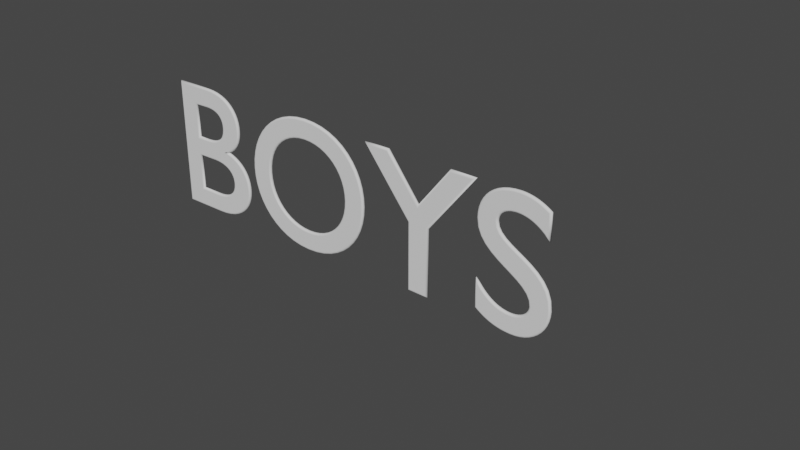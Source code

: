 # Source: boysNeon.blend  (saved by Blender 2.82.7; exported with 4.5.12 LTS)
import bpy
from mathutils import Matrix  # noqa: F401  (used for matrix-valued properties, if any)

bpy.ops.wm.read_factory_settings(use_empty=True)
scene = bpy.context.scene
scene.name = 'Scene'

# ---- collections
col_collection = bpy.data.collections.new('Collection'); scene.collection.children.link(col_collection)

# ---- world
world_world = bpy.data.worlds.new('World'); scene.world = world_world
world_world.use_nodes = True; world_world.node_tree.nodes.clear()
_N = world_world.node_tree.nodes; _L = world_world.node_tree.links
n0 = _N.new('ShaderNodeOutputWorld'); n0.name = 'World Output'; n0.location = (300, 300)
n1 = _N.new('ShaderNodeBackground'); n1.name = 'Background'; n1.location = (10, 300)
n1.inputs[0].default_value = (0.05088, 0.05088, 0.05088, 1.0)
_L.new(n1.outputs[0], n0.inputs[0])
n0.is_active_output = True
world_world.color = (0.05088, 0.05088, 0.05088)
world_world.use_sun_shadow = False
world_world.sun_shadow_jitter_overblur = 0.0

# ---- curves / text
txt_text = bpy.data.curves.new('Text', 'FONT')
txt_text.dimensions = '2D'
txt_text.body = 'BOYS'
txt_text.use_path_clamp = True
txt_text.bevel_resolution = 3
txt_text.bevel_depth = 0.01

# ---- objects
ob_text = bpy.data.objects.new('Text', txt_text)

# ---- transforms, parenting, visibility, modifiers, constraints
ob_text.location = (0.0, 0.0, 0.0)
ob_text.rotation_euler = (1.571, -0.0, 0.0)
ob_text.lineart.crease_threshold = 0.0

# ---- collection membership
col_collection.objects.link(ob_text)

# ---- scene / render settings (as saved in the file)
scene.frame_start = 1; scene.frame_end = 250; scene.frame_set(1)
scene.render.engine = 'BLENDER_EEVEE_NEXT'
scene.cycles.use_denoising = False
scene.cycles.samples = 128
scene.cycles.sampling_pattern = 'TABULATED_SOBOL'
scene.cycles.use_adaptive_sampling = False
scene.cycles.use_light_tree = False
scene.view_settings.view_transform = 'Filmic'
bpy.context.view_layer.update()

# ---- added for rendering (the .blend has no active camera and no usable light): camera, sun
cam_auto = bpy.data.cameras.new('AutoCamera')
cam_auto.lens = 50.0
cam_auto.sensor_width = 36.0
cam_auto.clip_end = 1000.0
ob_auto_camera = bpy.data.objects.new('AutoCamera', cam_auto)
scene.collection.objects.link(ob_auto_camera)
ob_auto_camera.location = (4.549, -3.5688, 2.6992)
ob_auto_camera.rotation_euler = (1.09748, -7.21219e-08, 0.694738)
scene.camera = ob_auto_camera
light_auto_sun = bpy.data.lights.new('AutoSun', 'SUN')
light_auto_sun.energy = 3.0
light_auto_sun.angle = 0.0523599
ob_auto_sun = bpy.data.objects.new('AutoSun', light_auto_sun)
scene.collection.objects.link(ob_auto_sun)
ob_auto_sun.rotation_euler = (0.872665, 0.174533, 0.523599)
bpy.context.view_layer.update()
